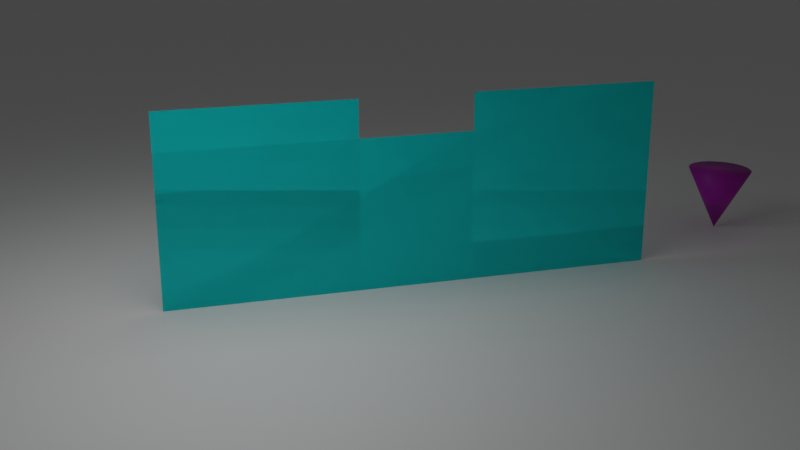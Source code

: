 # Source: AVoE_B.blend  (saved by Blender 2.93.20; exported with 4.5.12 LTS)
import bpy
from mathutils import Matrix  # noqa: F401  (used for matrix-valued properties, if any)

bpy.ops.wm.read_factory_settings(use_empty=True)
scene = bpy.context.scene
scene.name = 'Scene'

# ---- collections
col_collection = bpy.data.collections.new('Collection'); scene.collection.children.link(col_collection)

# ---- materials (node trees are filled in below, after node groups)
mat_ground = bpy.data.materials.new('Ground')
mat_ground.use_transparent_shadow = False
mat_occluder = bpy.data.materials.new('Occluder')
mat_occluder.use_transparent_shadow = False
mat_inverted_cone = bpy.data.materials.new('Inverted_Cone')
mat_inverted_cone.use_transparent_shadow = False

# ---- material node trees
mat_ground.use_nodes = True; mat_ground.node_tree.nodes.clear()
_N = mat_ground.node_tree.nodes; _L = mat_ground.node_tree.links
n0 = _N.new('ShaderNodeBsdfPrincipled'); n0.name = 'Principled BSDF'; n0.location = (10, 300)
n0.distribution = 'GGX'
n0.subsurface_method = 'BURLEY'
n0.inputs[0].default_value = (1.0, 1.0, 1.0, 1.0)
n0.inputs[3].default_value = 1.45
n0.inputs[27].default_value = (0.0, 0.0, 0.0, 1.0)
n0.inputs[28].default_value = 1.0
n1 = _N.new('ShaderNodeOutputMaterial'); n1.name = 'Material Output'; n1.location = (300, 300)
_L.new(n0.outputs[0], n1.inputs[0])
n1.is_active_output = True
mat_occluder.use_nodes = True; mat_occluder.node_tree.nodes.clear()
_N = mat_occluder.node_tree.nodes; _L = mat_occluder.node_tree.links
n0 = _N.new('ShaderNodeBsdfPrincipled'); n0.name = 'Principled BSDF'; n0.location = (10, 300)
n0.distribution = 'GGX'
n0.subsurface_method = 'BURLEY'
n0.inputs[0].default_value = (0.0, 1.0, 1.0, 1.0)
n0.inputs[3].default_value = 1.45
n0.inputs[27].default_value = (0.0, 0.0, 0.0, 1.0)
n0.inputs[28].default_value = 1.0
n1 = _N.new('ShaderNodeOutputMaterial'); n1.name = 'Material Output'; n1.location = (300, 300)
_L.new(n0.outputs[0], n1.inputs[0])
n1.is_active_output = True
mat_inverted_cone.use_nodes = True; mat_inverted_cone.node_tree.nodes.clear()
_N = mat_inverted_cone.node_tree.nodes; _L = mat_inverted_cone.node_tree.links
n0 = _N.new('ShaderNodeBsdfPrincipled'); n0.name = 'Principled BSDF'; n0.location = (10, 300)
n0.distribution = 'GGX'
n0.subsurface_method = 'BURLEY'
n0.inputs[0].default_value = (0.502, 0.0, 0.502, 1.0)
n0.inputs[3].default_value = 1.45
n0.inputs[27].default_value = (0.0, 0.0, 0.0, 1.0)
n0.inputs[28].default_value = 1.0
n1 = _N.new('ShaderNodeOutputMaterial'); n1.name = 'Material Output'; n1.location = (300, 300)
_L.new(n0.outputs[0], n1.inputs[0])
n1.is_active_output = True

# ---- world
world_world = bpy.data.worlds.new('World'); scene.world = world_world
world_world.use_nodes = True; world_world.node_tree.nodes.clear()
_N = world_world.node_tree.nodes; _L = world_world.node_tree.links
n0 = _N.new('ShaderNodeOutputWorld'); n0.name = 'World Output'; n0.location = (300, 300)
n1 = _N.new('ShaderNodeBackground'); n1.name = 'Background'; n1.location = (10, 300)
n1.inputs[0].default_value = (0.05088, 0.05088, 0.05088, 1.0)
_L.new(n1.outputs[0], n0.inputs[0])
n0.is_active_output = True
world_world.color = (0.05088, 0.05088, 0.05088)
world_world.use_sun_shadow = False
world_world.sun_shadow_jitter_overblur = 0.0

# ---- cameras
cam_camera_003 = bpy.data.cameras.new('Camera.003')
cam_camera_003.clip_end = 100.0
cam_camera_003.ortho_scale = 7.314

# ---- lights
light_area_1982 = bpy.data.lights.new('Area.1982', 'AREA')
light_area_1982.transmission_factor = 0.0
light_area_1982.energy = 314.2
light_area_1982.shadow_soft_size = 1.0
light_area_1982.shadow_maximum_resolution = 0.006
light_area_1982.use_absolute_resolution = True
light_area_1982.size = 1.0
light_area_1982.size_y = 1.0

# ---- meshes
me_plane_3964 = bpy.data.meshes.new('Plane.3964')
me_plane_3964.from_pydata([(-1.0, -1.0, 0.0), (1.0, -1.0, 0.0), (-1.0, 1.0, 0.0), (1.0, 1.0, 0.0)], [], [(0, 1, 3, 2)])
_uv = me_plane_3964.uv_layers.new(name='UVMap')
_uv.uv.foreach_set('vector', [0.0, 0.0, 1.0, 0.0, 1.0, 1.0, 0.0, 1.0])
me_plane_3964.materials.append(mat_ground)
me_plane_3964.use_remesh_fix_poles = True
me_plane_3964.use_remesh_preserve_attributes = False
me_plane_3964.update()
me_plane_3965 = bpy.data.meshes.new('Plane.3965')
me_plane_3965.from_pydata([(-10.0, -10.0, 0.0), (10.0, -10.0, 0.0), (-10.0, 10.0, 0.0), (10.0, 10.0, 0.0), (-10.0, -15.0, 0.0), (10.0, -15.0, 0.0), (-10.0, 5.0, 0.0), (10.0, 5.0, 0.0), (-42.0, -15.0, 0.0), (-22.0, -15.0, 0.0), (-42.0, 5.0, 0.0), (-22.0, 5.0, 0.0), (-42.0, -10.0, 0.0), (-22.0, -10.0, 0.0), (-42.0, 10.0, 0.0), (-22.0, 10.0, 0.0)], [], [(0, 2, 3, 1), (5, 7, 11, 9), (1, 3, 7, 5), (2, 0, 4, 6), (3, 2, 6, 7), (0, 1, 5, 4), (11, 10, 14, 15), (6, 4, 8, 10), (7, 6, 10, 11), (4, 5, 9, 8), (12, 13, 15, 14), (8, 9, 13, 12), (9, 11, 15, 13), (10, 8, 12, 14)])
_uv = me_plane_3965.uv_layers.new(name='UVMap')
_uv.uv.foreach_set('vector', [0.0, 0.0, 0.0, 1.0, 1.0, 1.0, 1.0, 0.0, 1.0, 0.0, 1.0, 1.0, 1.0, 1.0, 1.0, 0.0, 1.0, 0.0, 1.0, 1.0, 1.0, 1.0, 1.0, 0.0, 0.0, 1.0, 0.0, 0.0, 0.0, 0.0, 0.0, 1.0, 1.0, 1.0, 0.0, 1.0, 0.0, 1.0, 1.0, 1.0, 0.0, 0.0, 1.0, 0.0, 1.0, 0.0, 0.0, 0.0, 1.0, 1.0, 0.0, 1.0, 0.0, 1.0, 1.0, 1.0, 0.0, 1.0, 0.0, 0.0, 0.0, 0.0, 0.0, 1.0, 1.0, 1.0, 0.0, 1.0, 0.0, 1.0, 1.0, 1.0, 0.0, 0.0, 1.0, 0.0, 1.0, 0.0, 0.0, 0.0, 0.0, 0.0, 1.0, 0.0, 1.0, 1.0, 0.0, 1.0, 0.0, 0.0, 1.0, 0.0, 1.0, 0.0, 0.0, 0.0, 1.0, 0.0, 1.0, 1.0, 1.0, 1.0, 1.0, 0.0, 0.0, 1.0, 0.0, 0.0, 0.0, 0.0, 0.0, 1.0])
me_plane_3965.materials.append(mat_occluder)
me_plane_3965.use_remesh_fix_poles = True
me_plane_3965.use_remesh_preserve_attributes = False
me_plane_3965.update()
me_cone_547 = bpy.data.meshes.new('Cone.547')
me_cone_547.from_pydata([(0.0, 1.0, -1.0), (0.1951, 0.9808, -1.0), (0.3827, 0.9239, -1.0), (0.5556, 0.8315, -1.0), (0.7071, 0.7071, -1.0), (0.8315, 0.5556, -1.0), (0.9239, 0.3827, -1.0), (0.9808, 0.1951, -1.0), (1.0, -4.371e-08, -1.0), (0.9808, -0.1951, -1.0), (0.9239, -0.3827, -1.0), (0.8315, -0.5556, -1.0), (0.7071, -0.7071, -1.0), (0.5556, -0.8315, -1.0), (0.3827, -0.9239, -1.0), (0.1951, -0.9808, -1.0), (-8.742e-08, -1.0, -1.0), (-0.1951, -0.9808, -1.0), (-0.3827, -0.9239, -1.0), (-0.5556, -0.8315, -1.0), (-0.7071, -0.7071, -1.0), (-0.8315, -0.5556, -1.0), (-0.9239, -0.3827, -1.0), (-0.9808, -0.1951, -1.0), (-1.0, 1.192e-08, -1.0), (-0.9808, 0.1951, -1.0), (-0.9239, 0.3827, -1.0), (-0.8315, 0.5556, -1.0), (-0.7071, 0.7071, -1.0), (-0.5556, 0.8315, -1.0), (-0.3827, 0.9239, -1.0), (-0.1951, 0.9808, -1.0), (0.0, 0.0, 1.0)], [], [(0, 32, 1), (1, 32, 2), (2, 32, 3), (3, 32, 4), (4, 32, 5), (5, 32, 6), (6, 32, 7), (7, 32, 8), (8, 32, 9), (9, 32, 10), (10, 32, 11), (11, 32, 12), (12, 32, 13), (13, 32, 14), (14, 32, 15), (15, 32, 16), (16, 32, 17), (17, 32, 18), (18, 32, 19), (19, 32, 20), (20, 32, 21), (21, 32, 22), (22, 32, 23), (23, 32, 24), (24, 32, 25), (25, 32, 26), (26, 32, 27), (27, 32, 28), (28, 32, 29), (29, 32, 30), (0, 1, 2, 3, 4, 5, 6, 7, 8, 9, 10, 11, 12, 13, 14, 15, 16, 17, 18, 19, 20, 21, 22, 23, 24, 25, 26, 27, 28, 29, 30, 31), (30, 32, 31), (31, 32, 0)])
me_cone_547.polygons.foreach_set('use_smooth', [True] * 33)
_uv = me_cone_547.uv_layers.new(name='UVMap')
_uv.uv.foreach_set('vector', [0.25, 0.49, 0.25, 0.25, 0.2968, 0.4854, 0.2968, 0.4854, 0.25, 0.25, 0.3418, 0.4717, 0.3418, 0.4717, 0.25, 0.25, 0.3833, 0.4496, 0.3833, 0.4496, 0.25, 0.25, 0.4197, 0.4197, 0.4197, 0.4197, 0.25, 0.25, 0.4496, 0.3833, 0.4496, 0.3833, 0.25, 0.25, 0.4717, 0.3418, 0.4717, 0.3418, 0.25, 0.25, 0.4854, 0.2968, 0.4854, 0.2968, 0.25, 0.25, 0.49, 0.25, 0.49, 0.25, 0.25, 0.25, 0.4854, 0.2032, 0.4854, 0.2032, 0.25, 0.25, 0.4717, 0.1582, 0.4717, 0.1582, 0.25, 0.25, 0.4496, 0.1167, 0.4496, 0.1167, 0.25, 0.25, 0.4197, 0.08029, 0.4197, 0.08029, 0.25, 0.25, 0.3833, 0.05045, 0.3833, 0.05045, 0.25, 0.25, 0.3418, 0.02827, 0.3418, 0.02827, 0.25, 0.25, 0.2968, 0.01461, 0.2968, 0.01461, 0.25, 0.25, 0.25, 0.01, 0.25, 0.01, 0.25, 0.25, 0.2032, 0.01461, 0.2032, 0.01461, 0.25, 0.25, 0.1582, 0.02827, 0.1582, 0.02827, 0.25, 0.25, 0.1167, 0.05045, 0.1167, 0.05045, 0.25, 0.25, 0.08029, 0.08029, 0.08029, 0.08029, 0.25, 0.25, 0.05045, 0.1167, 0.05045, 0.1167, 0.25, 0.25, 0.02827, 0.1582, 0.02827, 0.1582, 0.25, 0.25, 0.01461, 0.2032, 0.01461, 0.2032, 0.25, 0.25, 0.01, 0.25, 0.01, 0.25, 0.25, 0.25, 0.01461, 0.2968, 0.01461, 0.2968, 0.25, 0.25, 0.02827, 0.3418, 0.02827, 0.3418, 0.25, 0.25, 0.05045, 0.3833, 0.05045, 0.3833, 0.25, 0.25, 0.08029, 0.4197, 0.08029, 0.4197, 0.25, 0.25, 0.1167, 0.4496, 0.1167, 0.4496, 0.25, 0.25, 0.1582, 0.4717, 0.75, 0.49, 0.7968, 0.4854, 0.8418, 0.4717, 0.8833, 0.4496, 0.9197, 0.4197, 0.9496, 0.3833, 0.9717, 0.3418, 0.9854, 0.2968, 0.99, 0.25, 0.9854, 0.2032, 0.9717, 0.1582, 0.9496, 0.1167, 0.9197, 0.08029, 0.8833, 0.05045, 0.8418, 0.02827, 0.7968, 0.01461, 0.75, 0.01, 0.7032, 0.01461, 0.6582, 0.02827, 0.6167, 0.05045, 0.5803, 0.08029, 0.5504, 0.1167, 0.5283, 0.1582, 0.5146, 0.2032, 0.51, 0.25, 0.5146, 0.2968, 0.5283, 0.3418, 0.5504, 0.3833, 0.5803, 0.4197, 0.6167, 0.4496, 0.6582, 0.4717, 0.7032, 0.4854, 0.1582, 0.4717, 0.25, 0.25, 0.2032, 0.4854, 0.2032, 0.4854, 0.25, 0.25, 0.25, 0.49])
me_cone_547.materials.append(mat_inverted_cone)
me_cone_547.use_remesh_fix_poles = True
me_cone_547.use_remesh_preserve_attributes = False
me_cone_547.update()

# ---- objects
ob_light = bpy.data.objects.new('Light', light_area_1982)
ob_ground = bpy.data.objects.new('Ground', me_plane_3964)
ob_occluder = bpy.data.objects.new('Occluder', me_plane_3965)
ob_inverted_cone = bpy.data.objects.new('Inverted_Cone', me_cone_547)
ob_camera = bpy.data.objects.new('Camera', cam_camera_003)

# ---- transforms, parenting, visibility, modifiers, constraints
ob_light.location = (-5.265, -4.994, 10.01)
ob_light.scale = (7.0, 11.79, 7.0)
ob_ground.location = (0.0, 0.0, 0.0)
ob_ground.scale = (100.0, 100.0, 1.0)
ob_occluder.location = (4.0, -2.0, 3.0)
ob_occluder.rotation_euler = (1.571, -0.0, 0.0)
ob_occluder.scale = (0.25, 0.2, 1.0)
ob_inverted_cone.location = (10.0, 0.0, 0.8998)
ob_inverted_cone.rotation_euler = (-0.0, -3.121, -0.0)
ob_inverted_cone.scale = (0.9, 0.9, 0.9)
ob_camera.location = (-8.037, -27.78, 10.6)
ob_camera.rotation_euler = (1.25, -2.449e-07, -0.2862)
ob_camera.scale = (1.0, 1.0, 1.0)
ob_camera.lock_rotations_4d = False
ob_camera.empty_display_type = 'ARROWS'
ob_camera.color = (0.0, 0.0, 0.0, 0.0)
ob_camera.display_type = 'WIRE'
ob_camera.lineart.crease_threshold = 0.0

# ---- collection membership
scene.collection.objects.link(ob_light)
scene.collection.objects.link(ob_ground)
scene.collection.objects.link(ob_occluder)
scene.collection.objects.link(ob_inverted_cone)
col_collection.objects.link(ob_camera)

# ---- scene / render settings (as saved in the file)
scene.camera = ob_camera
scene.frame_start = 1; scene.frame_end = 50; scene.frame_set(50)
scene.render.engine = 'BLENDER_EEVEE_NEXT'
scene.render.image_settings.file_format = 'JPEG'
scene.render.image_settings.color_mode = 'RGB'
scene.render.resolution_x = 960
scene.render.resolution_y = 540
scene.cycles.use_denoising = False
scene.cycles.samples = 128
scene.cycles.sampling_pattern = 'TABULATED_SOBOL'
scene.cycles.use_adaptive_sampling = False
scene.cycles.use_light_tree = False
scene.eevee.taa_render_samples = 32
scene.view_settings.view_transform = 'Filmic'
bpy.context.view_layer.update()
